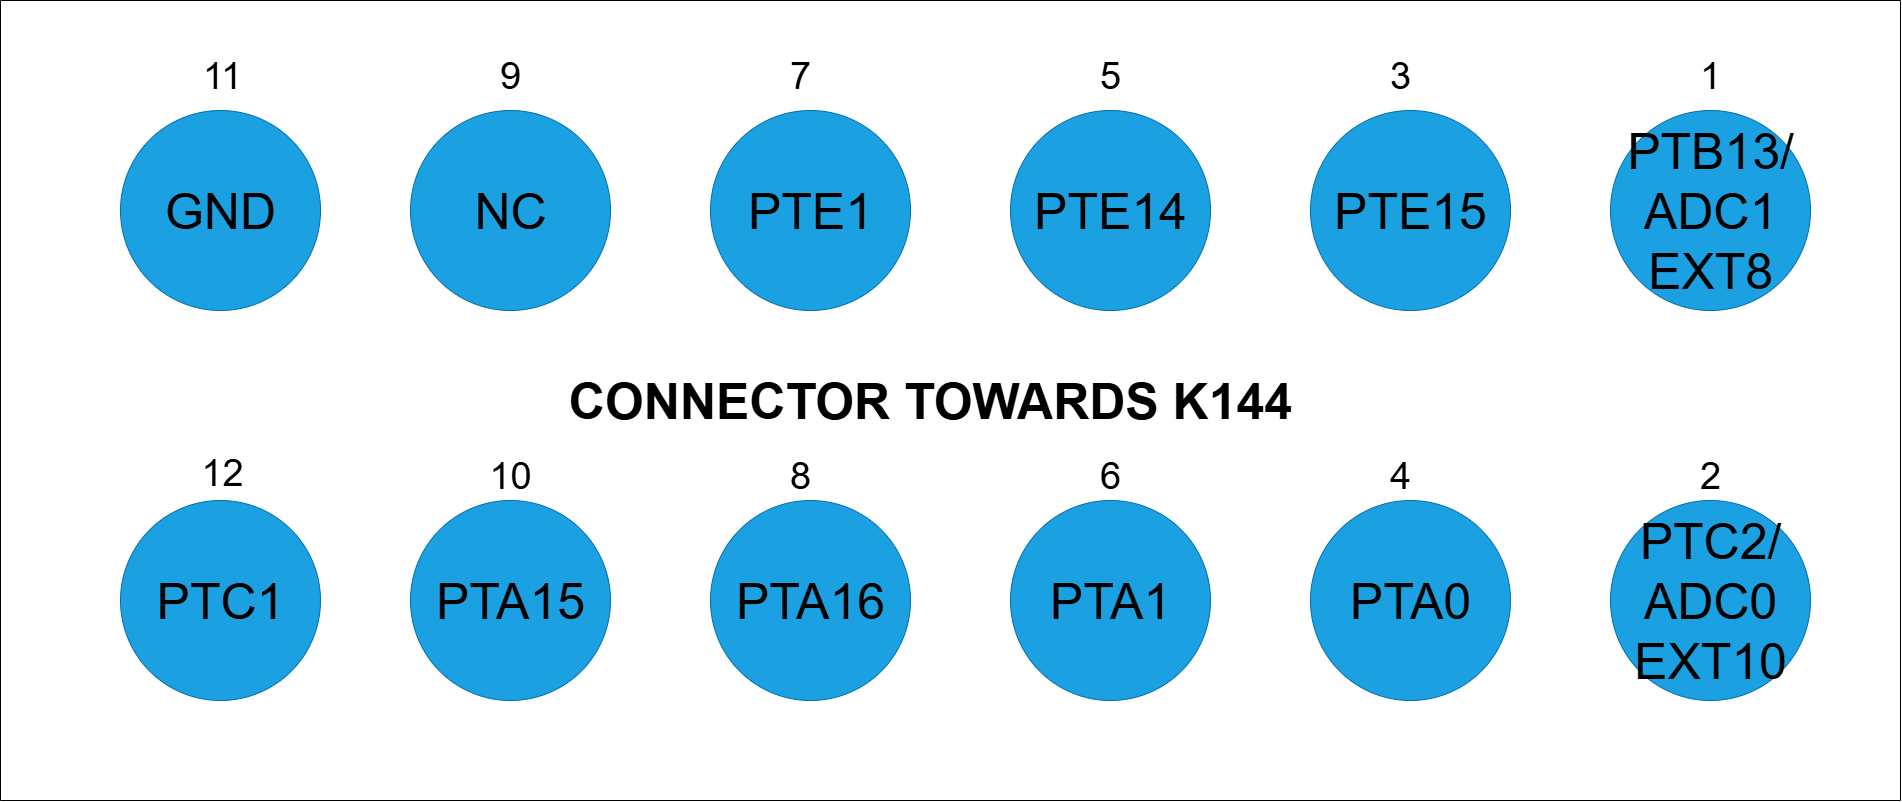

The diagram above was exported from draw.io. Its source (the exported page's mxGraphModel, read from the mxfile embedded in the PNG):
<mxGraphModel dx="2121" dy="1766" grid="1" gridSize="10" guides="1" tooltips="1" connect="1" arrows="1" fold="1" page="1" pageScale="1" pageWidth="850" pageHeight="1100" math="0" shadow="0">
  <root>
    <mxCell id="0" />
    <mxCell id="1" parent="0" />
    <mxCell id="22-09ieYA4nvEcOzOHFK-2" value="" style="ellipse;whiteSpace=wrap;html=1;aspect=fixed;labelBackgroundColor=none;fillColor=#1ba1e2;fontColor=#ffffff;strokeColor=#006EAF;" parent="1" vertex="1">
      <mxGeometry x="150" y="230" width="200" height="200" as="geometry" />
    </mxCell>
    <mxCell id="22-09ieYA4nvEcOzOHFK-3" value="" style="ellipse;whiteSpace=wrap;html=1;aspect=fixed;fillColor=#1ba1e2;fontColor=#ffffff;strokeColor=#006EAF;" parent="1" vertex="1">
      <mxGeometry x="1350" y="620" width="200" height="200" as="geometry" />
    </mxCell>
    <mxCell id="22-09ieYA4nvEcOzOHFK-4" value="" style="ellipse;whiteSpace=wrap;html=1;aspect=fixed;fillColor=#1ba1e2;fontColor=#ffffff;strokeColor=#006EAF;" parent="1" vertex="1">
      <mxGeometry x="1050" y="620" width="200" height="200" as="geometry" />
    </mxCell>
    <mxCell id="22-09ieYA4nvEcOzOHFK-5" value="" style="ellipse;whiteSpace=wrap;html=1;aspect=fixed;fillColor=#1ba1e2;fontColor=#ffffff;strokeColor=#006EAF;" parent="1" vertex="1">
      <mxGeometry x="750" y="620" width="200" height="200" as="geometry" />
    </mxCell>
    <mxCell id="22-09ieYA4nvEcOzOHFK-6" value="" style="ellipse;whiteSpace=wrap;html=1;aspect=fixed;fillColor=#1ba1e2;fontColor=#ffffff;strokeColor=#006EAF;" parent="1" vertex="1">
      <mxGeometry x="450" y="620" width="200" height="200" as="geometry" />
    </mxCell>
    <mxCell id="22-09ieYA4nvEcOzOHFK-7" value="" style="ellipse;whiteSpace=wrap;html=1;aspect=fixed;fillColor=#1ba1e2;fontColor=#ffffff;strokeColor=#006EAF;" parent="1" vertex="1">
      <mxGeometry x="150" y="620" width="200" height="200" as="geometry" />
    </mxCell>
    <mxCell id="22-09ieYA4nvEcOzOHFK-8" value="" style="ellipse;whiteSpace=wrap;html=1;aspect=fixed;fillColor=#1ba1e2;fontColor=#ffffff;strokeColor=#006EAF;" parent="1" vertex="1">
      <mxGeometry x="1350" y="230" width="200" height="200" as="geometry" />
    </mxCell>
    <mxCell id="22-09ieYA4nvEcOzOHFK-9" value="" style="ellipse;whiteSpace=wrap;html=1;aspect=fixed;fillColor=#1ba1e2;fontColor=#ffffff;strokeColor=#006EAF;" parent="1" vertex="1">
      <mxGeometry x="1050" y="230" width="200" height="200" as="geometry" />
    </mxCell>
    <mxCell id="22-09ieYA4nvEcOzOHFK-10" value="" style="ellipse;whiteSpace=wrap;html=1;aspect=fixed;fillColor=#1ba1e2;fontColor=#ffffff;strokeColor=#006EAF;" parent="1" vertex="1">
      <mxGeometry x="750" y="230" width="200" height="200" as="geometry" />
    </mxCell>
    <mxCell id="22-09ieYA4nvEcOzOHFK-11" value="" style="ellipse;whiteSpace=wrap;html=1;aspect=fixed;labelBorderColor=light-dark(#000000,#000000);fillColor=#1ba1e2;fontColor=#ffffff;strokeColor=#006EAF;" parent="1" vertex="1">
      <mxGeometry x="450" y="230" width="200" height="200" as="geometry" />
    </mxCell>
    <mxCell id="22-09ieYA4nvEcOzOHFK-12" value="&lt;span style=&quot;font-size: 50px;&quot;&gt;NC&lt;/span&gt;" style="text;html=1;align=center;verticalAlign=middle;whiteSpace=wrap;rounded=0;" parent="1" vertex="1">
      <mxGeometry x="160" y="292.5" width="180" height="75" as="geometry" />
    </mxCell>
    <mxCell id="22-09ieYA4nvEcOzOHFK-13" value="&lt;span style=&quot;font-size: 50px;&quot;&gt;PTE1&lt;/span&gt;" style="text;html=1;align=center;verticalAlign=middle;whiteSpace=wrap;rounded=0;" parent="1" vertex="1">
      <mxGeometry x="460" y="292.5" width="180" height="75" as="geometry" />
    </mxCell>
    <mxCell id="22-09ieYA4nvEcOzOHFK-14" value="&lt;span style=&quot;font-size: 50px;&quot;&gt;PTE14&lt;/span&gt;" style="text;html=1;align=center;verticalAlign=middle;whiteSpace=wrap;rounded=0;" parent="1" vertex="1">
      <mxGeometry x="760" y="292.5" width="180" height="75" as="geometry" />
    </mxCell>
    <mxCell id="22-09ieYA4nvEcOzOHFK-15" value="&lt;span style=&quot;font-size: 50px;&quot;&gt;PTE15&lt;/span&gt;" style="text;html=1;align=center;verticalAlign=middle;whiteSpace=wrap;rounded=0;" parent="1" vertex="1">
      <mxGeometry x="1060" y="292.5" width="180" height="75" as="geometry" />
    </mxCell>
    <mxCell id="22-09ieYA4nvEcOzOHFK-16" value="&lt;span style=&quot;font-size: 50px;&quot;&gt;PTB13/&lt;br&gt;ADC1&lt;br&gt;EXT8&lt;/span&gt;" style="text;html=1;align=center;verticalAlign=middle;whiteSpace=wrap;rounded=0;" parent="1" vertex="1">
      <mxGeometry x="1360" y="292.5" width="180" height="75" as="geometry" />
    </mxCell>
    <mxCell id="22-09ieYA4nvEcOzOHFK-17" value="&lt;span style=&quot;font-size: 50px;&quot;&gt;PTA15&lt;/span&gt;" style="text;html=1;align=center;verticalAlign=middle;whiteSpace=wrap;rounded=0;" parent="1" vertex="1">
      <mxGeometry x="160" y="682.5" width="180" height="75" as="geometry" />
    </mxCell>
    <mxCell id="22-09ieYA4nvEcOzOHFK-18" value="&lt;span style=&quot;font-size: 50px;&quot;&gt;PTA16&lt;/span&gt;" style="text;html=1;align=center;verticalAlign=middle;whiteSpace=wrap;rounded=0;" parent="1" vertex="1">
      <mxGeometry x="460" y="682.5" width="180" height="75" as="geometry" />
    </mxCell>
    <mxCell id="22-09ieYA4nvEcOzOHFK-19" value="&lt;span style=&quot;font-size: 50px;&quot;&gt;PTA1&lt;/span&gt;" style="text;html=1;align=center;verticalAlign=middle;whiteSpace=wrap;rounded=0;" parent="1" vertex="1">
      <mxGeometry x="760" y="682.5" width="180" height="75" as="geometry" />
    </mxCell>
    <mxCell id="22-09ieYA4nvEcOzOHFK-20" value="&lt;span style=&quot;font-size: 50px;&quot;&gt;PTA0&lt;/span&gt;" style="text;html=1;align=center;verticalAlign=middle;whiteSpace=wrap;rounded=0;" parent="1" vertex="1">
      <mxGeometry x="1060" y="682.5" width="180" height="75" as="geometry" />
    </mxCell>
    <mxCell id="22-09ieYA4nvEcOzOHFK-21" value="&lt;span style=&quot;font-size: 50px;&quot;&gt;PTC2/&lt;br&gt;ADC0&lt;br&gt;EXT10&lt;/span&gt;" style="text;html=1;align=center;verticalAlign=middle;whiteSpace=wrap;rounded=0;" parent="1" vertex="1">
      <mxGeometry x="1360" y="682.5" width="180" height="75" as="geometry" />
    </mxCell>
    <mxCell id="22-09ieYA4nvEcOzOHFK-23" value="&lt;font style=&quot;font-size: 38px;&quot;&gt;9&lt;/font&gt;" style="text;html=1;align=center;verticalAlign=middle;whiteSpace=wrap;rounded=0;" parent="1" vertex="1">
      <mxGeometry x="220" y="180" width="60" height="30" as="geometry" />
    </mxCell>
    <mxCell id="22-09ieYA4nvEcOzOHFK-24" value="&lt;font style=&quot;font-size: 38px;&quot;&gt;7&lt;/font&gt;" style="text;html=1;align=center;verticalAlign=middle;whiteSpace=wrap;rounded=0;" parent="1" vertex="1">
      <mxGeometry x="510" y="180" width="60" height="30" as="geometry" />
    </mxCell>
    <mxCell id="22-09ieYA4nvEcOzOHFK-25" value="&lt;font style=&quot;font-size: 38px;&quot;&gt;5&lt;/font&gt;" style="text;html=1;align=center;verticalAlign=middle;whiteSpace=wrap;rounded=0;" parent="1" vertex="1">
      <mxGeometry x="820" y="180" width="60" height="30" as="geometry" />
    </mxCell>
    <mxCell id="22-09ieYA4nvEcOzOHFK-26" value="&lt;font style=&quot;font-size: 38px;&quot;&gt;3&lt;/font&gt;" style="text;html=1;align=center;verticalAlign=middle;whiteSpace=wrap;rounded=0;" parent="1" vertex="1">
      <mxGeometry x="1110" y="180" width="60" height="30" as="geometry" />
    </mxCell>
    <mxCell id="22-09ieYA4nvEcOzOHFK-27" value="&lt;font style=&quot;font-size: 38px;&quot;&gt;1&lt;/font&gt;" style="text;html=1;align=center;verticalAlign=middle;whiteSpace=wrap;rounded=0;" parent="1" vertex="1">
      <mxGeometry x="1420" y="180" width="60" height="30" as="geometry" />
    </mxCell>
    <mxCell id="22-09ieYA4nvEcOzOHFK-28" value="&lt;font style=&quot;font-size: 38px;&quot;&gt;10&lt;/font&gt;" style="text;html=1;align=center;verticalAlign=middle;whiteSpace=wrap;rounded=0;" parent="1" vertex="1">
      <mxGeometry x="220" y="580" width="60" height="30" as="geometry" />
    </mxCell>
    <mxCell id="22-09ieYA4nvEcOzOHFK-29" value="&lt;font style=&quot;font-size: 38px;&quot;&gt;8&lt;/font&gt;" style="text;html=1;align=center;verticalAlign=middle;whiteSpace=wrap;rounded=0;" parent="1" vertex="1">
      <mxGeometry x="510" y="580" width="60" height="30" as="geometry" />
    </mxCell>
    <mxCell id="22-09ieYA4nvEcOzOHFK-30" value="&lt;font style=&quot;font-size: 38px;&quot;&gt;6&lt;/font&gt;" style="text;html=1;align=center;verticalAlign=middle;whiteSpace=wrap;rounded=0;" parent="1" vertex="1">
      <mxGeometry x="820" y="580" width="60" height="30" as="geometry" />
    </mxCell>
    <mxCell id="22-09ieYA4nvEcOzOHFK-31" value="&lt;font style=&quot;font-size: 38px;&quot;&gt;4&lt;/font&gt;" style="text;html=1;align=center;verticalAlign=middle;whiteSpace=wrap;rounded=0;" parent="1" vertex="1">
      <mxGeometry x="1110" y="580" width="60" height="30" as="geometry" />
    </mxCell>
    <mxCell id="22-09ieYA4nvEcOzOHFK-32" value="&lt;font style=&quot;font-size: 38px;&quot;&gt;2&lt;/font&gt;" style="text;html=1;align=center;verticalAlign=middle;whiteSpace=wrap;rounded=0;" parent="1" vertex="1">
      <mxGeometry x="1420" y="580" width="60" height="30" as="geometry" />
    </mxCell>
    <mxCell id="22-09ieYA4nvEcOzOHFK-33" value="" style="swimlane;startSize=0;" parent="1" vertex="1">
      <mxGeometry x="-260" y="120" width="1900" height="800" as="geometry" />
    </mxCell>
    <mxCell id="9i12mksNeoyhiTYmNWhq-1" value="" style="ellipse;whiteSpace=wrap;html=1;aspect=fixed;labelBackgroundColor=none;fillColor=#1ba1e2;fontColor=#ffffff;strokeColor=#006EAF;" vertex="1" parent="22-09ieYA4nvEcOzOHFK-33">
      <mxGeometry x="120" y="110" width="200" height="200" as="geometry" />
    </mxCell>
    <mxCell id="9i12mksNeoyhiTYmNWhq-2" value="" style="ellipse;whiteSpace=wrap;html=1;aspect=fixed;fillColor=#1ba1e2;fontColor=#ffffff;strokeColor=#006EAF;" vertex="1" parent="22-09ieYA4nvEcOzOHFK-33">
      <mxGeometry x="120" y="500" width="200" height="200" as="geometry" />
    </mxCell>
    <mxCell id="22-09ieYA4nvEcOzOHFK-22" value="&lt;span style=&quot;font-size: 50px;&quot;&gt;CONNECTOR TOWARDS K144&lt;/span&gt;" style="text;html=1;align=center;verticalAlign=middle;whiteSpace=wrap;rounded=0;fontColor=light-dark(#000000,#000000);fontStyle=1" parent="22-09ieYA4nvEcOzOHFK-33" vertex="1">
      <mxGeometry x="560" y="362.5" width="740" height="75" as="geometry" />
    </mxCell>
    <mxCell id="9i12mksNeoyhiTYmNWhq-5" value="&lt;span style=&quot;font-size: 50px;&quot;&gt;GND&lt;/span&gt;" style="text;html=1;align=center;verticalAlign=middle;whiteSpace=wrap;rounded=0;" vertex="1" parent="22-09ieYA4nvEcOzOHFK-33">
      <mxGeometry x="130" y="172.5" width="180" height="75" as="geometry" />
    </mxCell>
    <mxCell id="9i12mksNeoyhiTYmNWhq-6" value="&lt;span style=&quot;font-size: 50px;&quot;&gt;PTC1&lt;/span&gt;" style="text;html=1;align=center;verticalAlign=middle;whiteSpace=wrap;rounded=0;" vertex="1" parent="22-09ieYA4nvEcOzOHFK-33">
      <mxGeometry x="130" y="562.5" width="180" height="75" as="geometry" />
    </mxCell>
    <mxCell id="9i12mksNeoyhiTYmNWhq-3" value="&lt;font style=&quot;font-size: 38px;&quot;&gt;11&lt;/font&gt;" style="text;html=1;align=center;verticalAlign=middle;whiteSpace=wrap;rounded=0;" vertex="1" parent="1">
      <mxGeometry x="-68" y="180" width="60" height="30" as="geometry" />
    </mxCell>
    <mxCell id="9i12mksNeoyhiTYmNWhq-4" value="&lt;font style=&quot;font-size: 38px;&quot;&gt;12&lt;/font&gt;" style="text;html=1;align=center;verticalAlign=middle;whiteSpace=wrap;rounded=0;" vertex="1" parent="1">
      <mxGeometry x="-68" y="577" width="60" height="30" as="geometry" />
    </mxCell>
  </root>
</mxGraphModel>